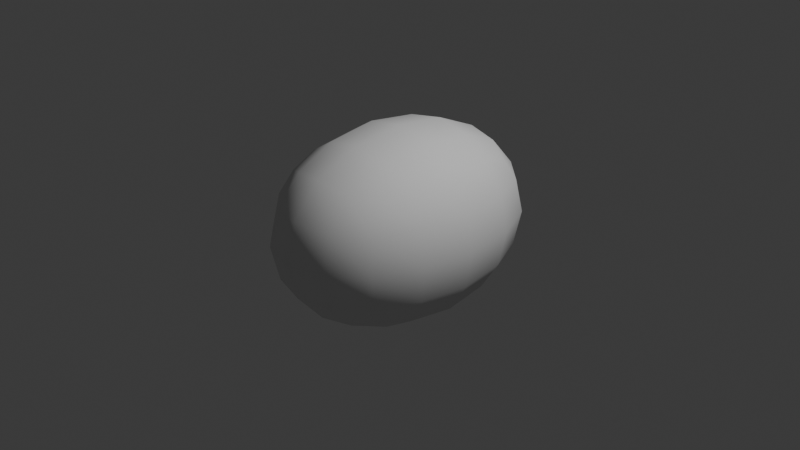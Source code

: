 # Source: MANNEQUIN.blend  (saved by Blender 4.3.34; exported with 4.5.12 LTS)
import bpy
from mathutils import Matrix  # noqa: F401  (used for matrix-valued properties, if any)

bpy.ops.wm.read_factory_settings(use_empty=True)
scene = bpy.context.scene
scene.name = 'Scene'

# ---- collections
col_collection = bpy.data.collections.new('Collection'); scene.collection.children.link(col_collection)

# ---- world
world_world = bpy.data.worlds.new('World'); scene.world = world_world
world_world.use_nodes = True; world_world.node_tree.nodes.clear()
_N = world_world.node_tree.nodes; _L = world_world.node_tree.links
n0 = _N.new('ShaderNodeOutputWorld'); n0.name = 'World Output'; n0.location = (300, 300)
n1 = _N.new('ShaderNodeBackground'); n1.name = 'Background'; n1.location = (10, 300)
n1.inputs[0].default_value = (0.05088, 0.05088, 0.05088, 1.0)
_L.new(n1.outputs[0], n0.inputs[0])
n0.is_active_output = True
world_world.color = (0.05088, 0.05088, 0.05088)
world_world.sun_shadow_jitter_overblur = 0.0

# ---- cameras
cam_camera = bpy.data.cameras.new('Camera')
cam_camera.clip_end = 100.0
cam_camera.ortho_scale = 7.314

# ---- lights
light_light = bpy.data.lights.new('Light', 'POINT')
light_light.energy = 1000.0
light_light.shadow_soft_size = 0.1

# ---- meshes
me_cube_001 = bpy.data.meshes.new('Cube.001')
me_cube_001.from_pydata([(-1.0, -1.0, -1.0), (-1.0, -1.0, 1.0), (-1.0, 1.0, -1.0), (-1.0, 1.0, 1.0), (1.0, -1.0, -1.0), (1.0, -1.0, 1.0), (1.0, 1.0, -1.0), (1.0, 1.0, 1.0)], [], [(0, 1, 3, 2), (2, 3, 7, 6), (6, 7, 5, 4), (4, 5, 1, 0), (2, 6, 4, 0), (7, 3, 1, 5)])
me_cube_001.polygons.foreach_set('use_smooth', [True] * 6)
_uv = me_cube_001.uv_layers.new(name='UVMap')
_uv.uv.foreach_set('vector', [0.375, 0.0, 0.625, 0.0, 0.625, 0.25, 0.375, 0.25, 0.375, 0.25, 0.625, 0.25, 0.625, 0.5, 0.375, 0.5, 0.375, 0.5, 0.625, 0.5, 0.625, 0.75, 0.375, 0.75, 0.375, 0.75, 0.625, 0.75, 0.625, 1.0, 0.375, 1.0, 0.125, 0.5, 0.375, 0.5, 0.375, 0.75, 0.125, 0.75, 0.625, 0.5, 0.875, 0.5, 0.875, 0.75, 0.625, 0.75])
me_cube_001.update()

# ---- objects
ob_light = bpy.data.objects.new('Light', light_light)
ob_camera = bpy.data.objects.new('Camera', cam_camera)
ob_cube = bpy.data.objects.new('Cube', me_cube_001)

# ---- transforms, parenting, visibility, modifiers, constraints
ob_light.location = (4.076, 1.005, 5.904)
ob_light.rotation_euler = (0.6503, 0.05522, 1.866)
ob_light.lock_rotations_4d = False
ob_light.empty_display_type = 'ARROWS'
ob_light.color = (0.0, 0.0, 0.0, 0.0)
ob_light.lineart.crease_threshold = 0.0
ob_camera.location = (7.359, -6.926, 4.958)
ob_camera.rotation_euler = (1.109, 0.0, 0.8149)
ob_camera.lock_rotations_4d = False
ob_camera.empty_display_type = 'ARROWS'
ob_camera.color = (0.0, 0.0, 0.0, 0.0)
ob_camera.display_type = 'WIRE'
ob_camera.lineart.crease_threshold = 0.0
ob_cube.location = (0.0, 0.0, 0.0)
ob_cube.scale = (1.21, 1.701, 1.211)
_m = ob_cube.modifiers.new('Subdivision', 'SUBSURF')

# ---- collection membership
col_collection.objects.link(ob_light)
col_collection.objects.link(ob_camera)
col_collection.objects.link(ob_cube)

# ---- scene / render settings (as saved in the file)
scene.camera = ob_camera
scene.frame_start = 1; scene.frame_end = 250; scene.frame_set(1)
scene.render.engine = 'BLENDER_EEVEE_NEXT'
bpy.context.view_layer.update()
